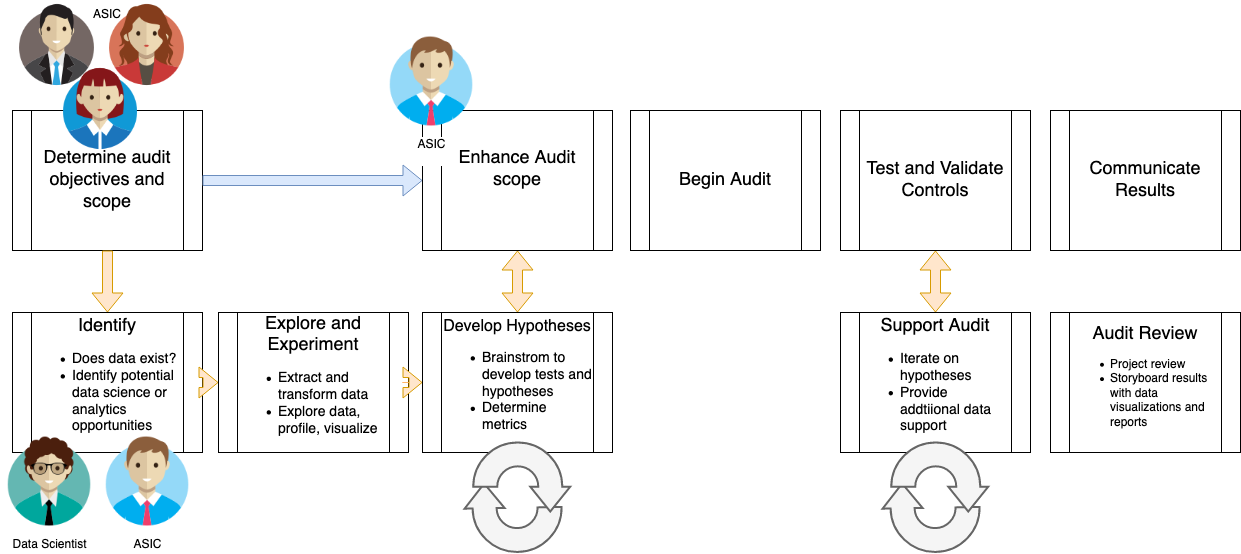

The diagram above was exported from draw.io. Its source (the exported page's mxGraphModel, read from the mxfile embedded in the PNG):
<mxGraphModel dx="1433" dy="1140" grid="1" gridSize="10" guides="1" tooltips="1" connect="1" arrows="1" fold="1" page="1" pageScale="1.5" pageWidth="1169" pageHeight="826" background="#ffffff" math="0" shadow="0">
  <root>
    <mxCell id="0" />
    <mxCell id="1" parent="0" />
    <mxCell id="Yz8xnSCbZsHZx-6EPlCW-8" value="ASIC" style="group" parent="1" vertex="1" connectable="0">
      <mxGeometry x="722" y="148" width="190" height="250" as="geometry" />
    </mxCell>
    <mxCell id="Yz8xnSCbZsHZx-6EPlCW-4" value="" style="shape=image;html=1;verticalAlign=top;verticalLabelPosition=bottom;labelBackgroundColor=#ffffff;imageAspect=0;aspect=fixed;image=https://cdn3.iconfinder.com/data/icons/business-avatar-1/512/4_avatar-128.png" parent="Yz8xnSCbZsHZx-6EPlCW-8" vertex="1">
      <mxGeometry x="90" width="88.76404494382022" height="88.76404494382022" as="geometry" />
    </mxCell>
    <mxCell id="Yz8xnSCbZsHZx-6EPlCW-6" value="" style="shape=image;html=1;verticalAlign=top;verticalLabelPosition=bottom;labelBackgroundColor=#ffffff;imageAspect=0;aspect=fixed;image=https://cdn3.iconfinder.com/data/icons/business-avatar-1/512/7_avatar-128.png" parent="Yz8xnSCbZsHZx-6EPlCW-8" vertex="1">
      <mxGeometry width="88.76404494382022" height="88.76404494382022" as="geometry" />
    </mxCell>
    <mxCell id="A7wq4SFCH1c40xV_r1EX-1" value="&lt;font style=&quot;font-size: 18px&quot;&gt;Determine audit objectives and scope&lt;/font&gt;" style="shape=process;whiteSpace=wrap;html=1;backgroundOutline=1;" vertex="1" parent="Yz8xnSCbZsHZx-6EPlCW-8">
      <mxGeometry y="110" width="190" height="140" as="geometry" />
    </mxCell>
    <mxCell id="Yz8xnSCbZsHZx-6EPlCW-5" value="" style="shape=image;html=1;verticalAlign=top;verticalLabelPosition=bottom;labelBackgroundColor=#ffffff;imageAspect=0;aspect=fixed;image=https://cdn3.iconfinder.com/data/icons/business-avatar-1/512/9_avatar-128.png" parent="Yz8xnSCbZsHZx-6EPlCW-8" vertex="1">
      <mxGeometry x="43.59375" y="63.93488372093022" width="88.76404494382022" height="88.76404494382022" as="geometry" />
    </mxCell>
    <mxCell id="A7wq4SFCH1c40xV_r1EX-3" value="&lt;div style=&quot;font-size: 18px&quot;&gt;&lt;font style=&quot;font-size: 18px&quot;&gt;Enhance Audit scope&lt;/font&gt;&lt;/div&gt;&lt;div style=&quot;font-size: 18px&quot;&gt;&lt;font style=&quot;font-size: 18px&quot;&gt;&lt;br&gt;&lt;/font&gt;&lt;/div&gt;" style="shape=process;whiteSpace=wrap;html=1;backgroundOutline=1;" vertex="1" parent="1">
      <mxGeometry x="1132" y="258" width="190" height="140" as="geometry" />
    </mxCell>
    <mxCell id="A7wq4SFCH1c40xV_r1EX-4" value="&lt;div&gt;ASIC&lt;/div&gt;&lt;div&gt;&lt;br&gt;&lt;/div&gt;" style="shape=image;html=1;verticalAlign=top;verticalLabelPosition=bottom;labelBackgroundColor=#ffffff;imageAspect=0;aspect=fixed;image=https://cdn3.iconfinder.com/data/icons/business-avatar-1/512/8_avatar-128.png" vertex="1" parent="1">
      <mxGeometry x="1092" y="180" width="98" height="98" as="geometry" />
    </mxCell>
    <mxCell id="A7wq4SFCH1c40xV_r1EX-5" value="&lt;font style=&quot;font-size: 18px&quot;&gt;Begin Audit&lt;/font&gt;" style="shape=process;whiteSpace=wrap;html=1;backgroundOutline=1;" vertex="1" parent="1">
      <mxGeometry x="1340" y="258" width="190" height="140" as="geometry" />
    </mxCell>
    <mxCell id="A7wq4SFCH1c40xV_r1EX-6" value="&lt;font style=&quot;font-size: 18px&quot;&gt;Test and Validate Controls&lt;/font&gt;" style="shape=process;whiteSpace=wrap;html=1;backgroundOutline=1;" vertex="1" parent="1">
      <mxGeometry x="1550" y="258" width="190" height="140" as="geometry" />
    </mxCell>
    <mxCell id="A7wq4SFCH1c40xV_r1EX-7" value="&lt;font style=&quot;font-size: 18px&quot;&gt;Communicate Results&lt;/font&gt;" style="shape=process;whiteSpace=wrap;html=1;backgroundOutline=1;" vertex="1" parent="1">
      <mxGeometry x="1760" y="258" width="190" height="140" as="geometry" />
    </mxCell>
    <mxCell id="A7wq4SFCH1c40xV_r1EX-13" value="&lt;div style=&quot;font-size: 18px&quot;&gt;Identify&lt;br&gt;&lt;/div&gt;&lt;div style=&quot;font-size: 14px&quot; align=&quot;left&quot;&gt;&lt;ul&gt;&lt;li&gt;Does data exist?&lt;/li&gt;&lt;li&gt;Identify potential data science or analytics opportunities&lt;br&gt;&lt;/li&gt;&lt;/ul&gt;&lt;/div&gt;" style="shape=process;whiteSpace=wrap;html=1;backgroundOutline=1;align=center;" vertex="1" parent="1">
      <mxGeometry x="722" y="460" width="190" height="140" as="geometry" />
    </mxCell>
    <mxCell id="Yz8xnSCbZsHZx-6EPlCW-7" value="Data Scientist" style="shape=image;html=1;verticalAlign=top;verticalLabelPosition=bottom;labelBackgroundColor=#ffffff;imageAspect=0;aspect=fixed;image=https://cdn3.iconfinder.com/data/icons/business-avatar-1/512/10_avatar-128.png" parent="1" vertex="1">
      <mxGeometry x="710" y="580" width="98" height="98" as="geometry" />
    </mxCell>
    <mxCell id="uA-1zEEnI3iZaXER__vI-21" value="&lt;div&gt;ASIC&lt;/div&gt;" style="shape=image;html=1;verticalAlign=top;verticalLabelPosition=bottom;labelBackgroundColor=#ffffff;imageAspect=0;aspect=fixed;image=https://cdn3.iconfinder.com/data/icons/business-avatar-1/512/8_avatar-128.png" parent="1" vertex="1">
      <mxGeometry x="808" y="580" width="98" height="98" as="geometry" />
    </mxCell>
    <mxCell id="A7wq4SFCH1c40xV_r1EX-16" value="&lt;div style=&quot;font-size: 18px&quot;&gt;&lt;font style=&quot;font-size: 18px&quot;&gt;Explore and Experiment&lt;br&gt;&lt;/font&gt;&lt;/div&gt;&lt;div style=&quot;font-size: 14px&quot; align=&quot;left&quot;&gt;&lt;ul&gt;&lt;li&gt;&lt;font style=&quot;font-size: 14px&quot;&gt;Extract and transform data&lt;/font&gt;&lt;/li&gt;&lt;li&gt;&lt;font style=&quot;font-size: 14px&quot;&gt;Explore data, profile, visualize&lt;br&gt;&lt;/font&gt;&lt;/li&gt;&lt;/ul&gt;&lt;/div&gt;" style="shape=process;whiteSpace=wrap;html=1;backgroundOutline=1;align=center;" vertex="1" parent="1">
      <mxGeometry x="928" y="460" width="190" height="140" as="geometry" />
    </mxCell>
    <mxCell id="A7wq4SFCH1c40xV_r1EX-26" value="" style="edgeStyle=orthogonalEdgeStyle;rounded=0;orthogonalLoop=1;jettySize=auto;html=1;strokeColor=#FFB366;" edge="1" parent="1" source="A7wq4SFCH1c40xV_r1EX-17" target="A7wq4SFCH1c40xV_r1EX-16">
      <mxGeometry relative="1" as="geometry" />
    </mxCell>
    <mxCell id="A7wq4SFCH1c40xV_r1EX-17" value="&lt;font style=&quot;font-size: 16px&quot;&gt;Develop Hypotheses&lt;/font&gt;&lt;br&gt;&lt;div style=&quot;font-size: 14px&quot; align=&quot;left&quot;&gt;&lt;ul&gt;&lt;li&gt;Brainstrom to develop tests and hypotheses&lt;/li&gt;&lt;li&gt;Determine metrics&lt;br&gt;&lt;/li&gt;&lt;/ul&gt;&lt;/div&gt;" style="shape=process;whiteSpace=wrap;html=1;backgroundOutline=1;align=center;" vertex="1" parent="1">
      <mxGeometry x="1132" y="460" width="190" height="140" as="geometry" />
    </mxCell>
    <mxCell id="A7wq4SFCH1c40xV_r1EX-18" value="" style="shape=flexArrow;endArrow=classic;startArrow=classic;html=1;entryX=0.5;entryY=1;entryDx=0;entryDy=0;fillColor=#ffe6cc;strokeColor=#d79b00;" edge="1" parent="1" source="A7wq4SFCH1c40xV_r1EX-17" target="A7wq4SFCH1c40xV_r1EX-3">
      <mxGeometry width="50" height="50" relative="1" as="geometry">
        <mxPoint x="1190" y="740" as="sourcePoint" />
        <mxPoint x="1240" y="690" as="targetPoint" />
      </mxGeometry>
    </mxCell>
    <mxCell id="A7wq4SFCH1c40xV_r1EX-29" value="" style="edgeStyle=orthogonalEdgeStyle;rounded=0;orthogonalLoop=1;jettySize=auto;html=1;strokeColor=#FFB366;" edge="1" parent="1" source="A7wq4SFCH1c40xV_r1EX-20" target="A7wq4SFCH1c40xV_r1EX-6">
      <mxGeometry relative="1" as="geometry" />
    </mxCell>
    <mxCell id="A7wq4SFCH1c40xV_r1EX-20" value="&lt;font style=&quot;font-size: 18px&quot;&gt;Support Audit&lt;/font&gt;&lt;br&gt;&lt;div style=&quot;font-size: 14px&quot; align=&quot;left&quot;&gt;&lt;ul&gt;&lt;li&gt;Iterate on hypotheses&lt;/li&gt;&lt;li&gt;Provide addtiional data support&lt;br&gt;&lt;/li&gt;&lt;/ul&gt;&lt;/div&gt;" style="shape=process;whiteSpace=wrap;html=1;backgroundOutline=1;align=center;" vertex="1" parent="1">
      <mxGeometry x="1550" y="460" width="190" height="140" as="geometry" />
    </mxCell>
    <mxCell id="uA-1zEEnI3iZaXER__vI-3" value="" style="shape=mxgraph.arrows.circular_arrow;html=1;verticalLabelPosition=bottom;verticalAlign=top;strokeWidth=2;strokeColor=#666666;rotation=-181;fillColor=#f5f5f5;fontColor=#333333;" parent="1" vertex="1">
      <mxGeometry x="1174.25" y="630.5" width="97" height="69" as="geometry" />
    </mxCell>
    <mxCell id="uA-1zEEnI3iZaXER__vI-2" value="" style="shape=mxgraph.arrows.circular_arrow;html=1;verticalLabelPosition=bottom;verticalAlign=top;strokeWidth=2;strokeColor=#666666;fillColor=#f5f5f5;fontColor=#333333;" parent="1" vertex="1">
      <mxGeometry x="1182.75" y="590" width="97" height="69" as="geometry" />
    </mxCell>
    <mxCell id="A7wq4SFCH1c40xV_r1EX-21" value="" style="shape=flexArrow;endArrow=classic;html=1;strokeColor=#6c8ebf;fillColor=#dae8fc;" edge="1" parent="1" source="A7wq4SFCH1c40xV_r1EX-1" target="A7wq4SFCH1c40xV_r1EX-3">
      <mxGeometry width="50" height="50" relative="1" as="geometry">
        <mxPoint x="190" y="230" as="sourcePoint" />
        <mxPoint x="1704.7106781186549" y="476" as="targetPoint" />
      </mxGeometry>
    </mxCell>
    <mxCell id="A7wq4SFCH1c40xV_r1EX-22" value="" style="shape=flexArrow;endArrow=classic;html=1;strokeColor=#d79b00;exitX=0.5;exitY=1;exitDx=0;exitDy=0;entryX=0.5;entryY=0;entryDx=0;entryDy=0;fillColor=#ffe6cc;" edge="1" parent="1" source="A7wq4SFCH1c40xV_r1EX-1" target="A7wq4SFCH1c40xV_r1EX-13">
      <mxGeometry width="50" height="50" relative="1" as="geometry">
        <mxPoint x="800" y="470" as="sourcePoint" />
        <mxPoint x="850" y="420" as="targetPoint" />
      </mxGeometry>
    </mxCell>
    <mxCell id="A7wq4SFCH1c40xV_r1EX-24" value="" style="shape=flexArrow;endArrow=classic;html=1;strokeColor=#d79b00;exitX=1;exitY=0.5;exitDx=0;exitDy=0;entryX=0;entryY=0.5;entryDx=0;entryDy=0;fillColor=#ffe6cc;" edge="1" parent="1" source="A7wq4SFCH1c40xV_r1EX-13" target="A7wq4SFCH1c40xV_r1EX-16">
      <mxGeometry width="50" height="50" relative="1" as="geometry">
        <mxPoint x="930" y="720" as="sourcePoint" />
        <mxPoint x="980" y="670" as="targetPoint" />
      </mxGeometry>
    </mxCell>
    <mxCell id="A7wq4SFCH1c40xV_r1EX-25" value="" style="shape=flexArrow;endArrow=classic;html=1;strokeColor=#d79b00;exitX=1;exitY=0.5;exitDx=0;exitDy=0;fillColor=#ffe6cc;" edge="1" parent="1" source="A7wq4SFCH1c40xV_r1EX-16" target="A7wq4SFCH1c40xV_r1EX-17">
      <mxGeometry width="50" height="50" relative="1" as="geometry">
        <mxPoint x="1150" y="770" as="sourcePoint" />
        <mxPoint x="1200" y="720" as="targetPoint" />
      </mxGeometry>
    </mxCell>
    <mxCell id="A7wq4SFCH1c40xV_r1EX-27" value="" style="shape=flexArrow;endArrow=classic;startArrow=classic;html=1;entryX=0.5;entryY=1;entryDx=0;entryDy=0;fillColor=#ffe6cc;strokeColor=#d79b00;exitX=0.5;exitY=0;exitDx=0;exitDy=0;" edge="1" parent="1" source="A7wq4SFCH1c40xV_r1EX-20" target="A7wq4SFCH1c40xV_r1EX-6">
      <mxGeometry width="50" height="50" relative="1" as="geometry">
        <mxPoint x="1237" y="470" as="sourcePoint" />
        <mxPoint x="1237" y="408" as="targetPoint" />
      </mxGeometry>
    </mxCell>
    <mxCell id="A7wq4SFCH1c40xV_r1EX-28" value="&lt;div&gt;&lt;font style=&quot;font-size: 18px&quot;&gt;Audit Review&lt;/font&gt;&lt;/div&gt;&lt;div&gt;&lt;ul&gt;&lt;li&gt;&lt;div align=&quot;left&quot;&gt;Project review&lt;br&gt;&lt;/div&gt;&lt;/li&gt;&lt;li&gt;&lt;div align=&quot;left&quot;&gt;Storyboard results with data visualizations and reports&lt;br&gt;&lt;/div&gt;&lt;/li&gt;&lt;/ul&gt;&lt;/div&gt;" style="shape=process;whiteSpace=wrap;html=1;backgroundOutline=1;align=center;" vertex="1" parent="1">
      <mxGeometry x="1760" y="460" width="190" height="140" as="geometry" />
    </mxCell>
    <mxCell id="A7wq4SFCH1c40xV_r1EX-30" value="" style="shape=mxgraph.arrows.circular_arrow;html=1;verticalLabelPosition=bottom;verticalAlign=top;strokeWidth=2;strokeColor=#666666;rotation=-181;fillColor=#f5f5f5;fontColor=#333333;" vertex="1" parent="1">
      <mxGeometry x="1592.25" y="630.5" width="97" height="69" as="geometry" />
    </mxCell>
    <mxCell id="A7wq4SFCH1c40xV_r1EX-31" value="" style="shape=mxgraph.arrows.circular_arrow;html=1;verticalLabelPosition=bottom;verticalAlign=top;strokeWidth=2;strokeColor=#666666;fillColor=#f5f5f5;fontColor=#333333;" vertex="1" parent="1">
      <mxGeometry x="1600.75" y="590" width="97" height="69" as="geometry" />
    </mxCell>
  </root>
</mxGraphModel>